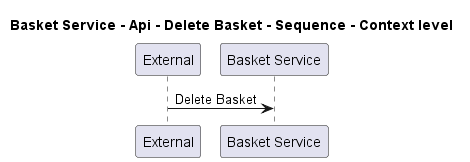

The diagram above was rendered by PlantUML. Its source (embedded in the PNG):
@startuml
!pragma layout smetana

title Basket Service - Api - Delete Basket - Sequence - Context level

participant "External" as C4InterFlow.SoftwareSystems.ExternalSystem
participant "Basket Service" as ECommercePlatform.SoftwareSystems.BasketService

C4InterFlow.SoftwareSystems.ExternalSystem -> ECommercePlatform.SoftwareSystems.BasketService : Delete Basket


@enduml